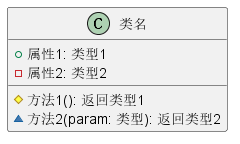

The diagram above was rendered by PlantUML. Its source (embedded in the PNG):
@startuml
class 类名 {
  + 属性1: 类型1
  - 属性2: 类型2
  # 方法1(): 返回类型1
  ~ 方法2(param: 类型): 返回类型2
}
@enduml